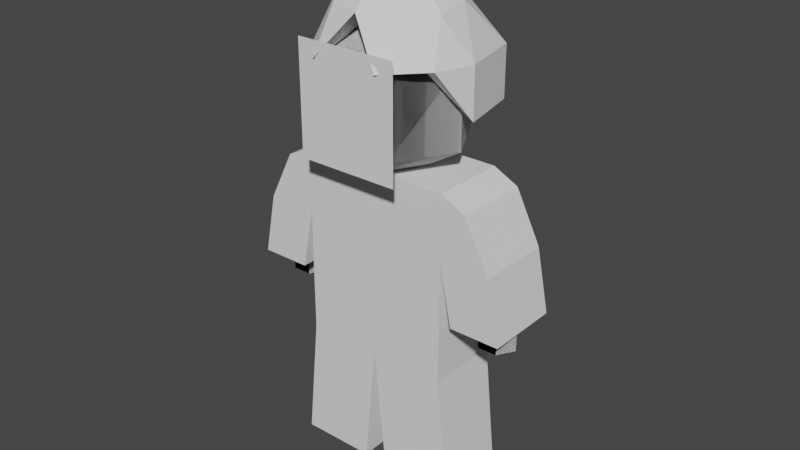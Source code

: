 # Source: person.blend  (saved by Blender 3.2.14; exported with 4.5.12 LTS)
import bpy
from mathutils import Matrix  # noqa: F401  (used for matrix-valued properties, if any)

bpy.ops.wm.read_factory_settings(use_empty=True)
scene = bpy.context.scene
scene.name = 'Scene'

# ---- collections
col_collection = bpy.data.collections.new('Collection'); scene.collection.children.link(col_collection)
col_collection_2 = bpy.data.collections.new('Collection 2'); scene.collection.children.link(col_collection_2)

# ---- world
world_world = bpy.data.worlds.new('World'); scene.world = world_world
world_world.use_nodes = True; world_world.node_tree.nodes.clear()
_N = world_world.node_tree.nodes; _L = world_world.node_tree.links
n0 = _N.new('ShaderNodeOutputWorld'); n0.name = 'World Output'; n0.location = (300, 300)
n1 = _N.new('ShaderNodeBackground'); n1.name = 'Background'; n1.location = (10, 300)
n1.inputs[0].default_value = (0.05088, 0.05088, 0.05088, 1.0)
_L.new(n1.outputs[0], n0.inputs[0])
n0.is_active_output = True
world_world.color = (0.05088, 0.05088, 0.05088)
world_world.use_sun_shadow = False
world_world.sun_shadow_jitter_overblur = 0.0

# ---- meshes
me_plane_001 = bpy.data.meshes.new('Plane.001')
me_plane_001.from_pydata([(0.5, -0.4457, 2.564), (0.5, 0.3657, 2.564), (0.5, -0.4457, 3.436), (0.5, 0.3657, 3.436)], [], [(0, 1, 3, 2)])
_uv = me_plane_001.uv_layers.new(name='UVMap')
_uv.uv.foreach_set('vector', [9.647e-05, 9.647e-05, 0.931, 9.723e-05, 0.931, 0.9999, 9.647e-05, 0.9999])
me_plane_001.use_remesh_fix_poles = True
me_plane_001.use_remesh_preserve_attributes = False
me_plane_001.update()
me_icosphere_005 = bpy.data.meshes.new('Icosphere.005')
me_icosphere_005.from_pydata([(0.1382, -0.4466, 3.644), (-0.3618, -0.276, 3.644), (0.4472, -2.006e-10, 3.644), (0.0, -2.006e-10, 3.92), (0.5755, -0.2622, 3.32), (0.0, -0.625, 3.32), (0.2939, -0.5247, 3.32), (-0.6955, -0.002232, 3.32), (-0.4939, -0.5247, 3.32), (0.3441, -0.2625, 3.683), (-0.1314, -0.4247, 3.683), (-0.4453, -2.006e-10, 3.683), (-0.4939, -0.5247, 2.92), (0.08123, -0.2625, 3.845), (0.2629, -2.006e-10, 3.845), (-0.2127, -0.1622, 3.845), (-0.6955, -0.002232, 2.92), (0.0, -0.625, 2.92), (-0.4939, -0.5247, 2.32), (-0.6955, -0.002232, 2.32), (0.0, -0.625, 2.32), (0.2939, -0.4251, 3.32), (0.1124, -0.4879, 3.32), (-0.06921, -0.4508, 3.32), (-0.3508, -0.4137, 3.32), (-0.4324, -0.2765, 3.32), (-0.5139, -0.03937, 3.32), (-8.936e-09, 0.5315, 2.681), (0.4753, 0.2658, 3.319), (0.4753, 0.2658, 2.681), (0.4753, -0.2658, 3.319), (0.4753, -0.2658, 2.681), (-9.316e-08, -0.5315, 3.319), (-7.427e-08, -0.5315, 2.681), (-8.936e-09, -7.503e-08, 2.362), (-5.691e-08, -1.019e-07, 3.638), (-0.4753, -0.2658, 3.319), (-0.4753, -0.2658, 2.681), (-0.4753, 0.2658, 3.319), (-0.4753, 0.2658, 2.681), (1.524e-07, 0.5315, 3.319), (3.41e-08, 1.053, 1.489), (-0.1328, 0.9767, 1.311), (-1.096e-08, -0.7467, 1.311), (-0.1328, 0.9767, 1.489), (-0.1328, 0.8233, 1.311), (0.1328, -0.8233, 1.489), (0.1328, -0.8233, 1.311), (-0.1328, 0.8233, 1.489), (-2.436e-08, 0.9, 1.577), (0.1328, -0.9767, 1.489), (0.1328, -0.9767, 1.311), (-1.096e-08, 0.9, 1.223), (-2.921e-08, 0.7467, 1.311), (-3.448e-08, -1.053, 1.489), (-2.921e-08, -1.053, 1.311), (-1.096e-08, -0.9, 1.223), (-2.436e-08, -0.9, 1.577), (-0.1328, -0.9767, 1.489), (-0.1328, -0.9767, 1.311), (-3.448e-08, 0.7467, 1.489), (0.1328, 0.8233, 1.311), (-0.1328, -0.8233, 1.489), (-0.1328, -0.8233, 1.311), (0.1328, 0.8233, 1.489), (0.1328, 0.9767, 1.311), (3.41e-08, -0.7467, 1.489), (0.1328, 0.9767, 1.489), (-1.096e-08, 1.053, 1.311), (-0.3, -0.7, 0.0), (-0.3, -0.6, 1.0), (0.3, -0.7, 0.0), (0.3, -0.6, 1.0), (-0.3, -0.1, 0.0), (-0.3, 0.0, 1.0), (0.3, -0.1, 0.0), (0.3, 0.0, 1.0), (-0.3, -0.6, 1.0), (-0.3, -0.6, 2.5), (0.3, -0.6, 1.0), (0.3, -0.6, 2.5), (-0.3, 0.0, 1.0), (-0.3, 0.0, 2.5), (0.3, 0.0, 1.0), (0.3, 0.0, 2.5), (-0.3, -0.6, 2.0), (0.3, -0.6, 2.0), (0.3, 0.0, 2.0), (-0.3, 0.0, 2.0), (-0.3, -0.8, 2.4), (0.3, -0.8, 2.4), (-0.3, -1.0, 2.0), (0.3, -1.0, 2.0), (-0.3, -0.7, 1.5), (0.3, -0.7, 1.5), (-0.3, -1.1, 1.5), (0.3, -1.1, 1.5)], [], [(0, 9, 13), (1, 10, 15), (6, 5, 17), (3, 14, 2, 4, 21, 22, 23, 24, 25, 26, 7, 11), (8, 12, 17, 5), (15, 3, 11), (7, 16, 12, 8), (4, 6, 5, 8, 7, 26, 25, 24, 23, 22, 21), (11, 1, 15), (15, 13, 3), (15, 10, 13), (10, 0, 13), (13, 14, 3), (13, 9, 14), (9, 2, 14), (7, 1, 11), (8, 10, 1), (8, 5, 10), (5, 0, 10), (6, 9, 0), (6, 4, 9), (4, 2, 9), (7, 8, 1), (5, 6, 0), (12, 18, 20, 17), (16, 19, 18, 12), (17, 4, 6), (4, 17, 21), (21, 17, 22), (23, 22, 17), (24, 23, 20), (17, 20, 23), (25, 24, 20, 18), (26, 25, 18, 19), (19, 7, 26), (34, 27, 29), (27, 40, 28, 29), (40, 35, 28), (34, 29, 31), (29, 28, 30, 31), (28, 35, 30), (34, 31, 33), (31, 30, 32, 33), (30, 35, 32), (34, 33, 37), (33, 32, 36, 37), (32, 35, 36), (34, 37, 39), (37, 36, 38, 39), (36, 35, 38), (34, 39, 27), (39, 38, 40, 27), (38, 35, 40), (56, 43, 47), (43, 66, 46, 47), (66, 57, 46), (56, 47, 51), (47, 46, 50, 51), (46, 57, 50), (56, 51, 55), (51, 50, 54, 55), (50, 57, 54), (56, 55, 59), (55, 54, 58, 59), (54, 57, 58), (56, 59, 63), (59, 58, 62, 63), (58, 57, 62), (56, 63, 43), (63, 62, 66, 43), (62, 57, 66), (41, 49, 67), (42, 44, 41, 68), (44, 49, 41), (52, 65, 61), (52, 68, 65), (67, 49, 64), (65, 67, 64, 61), (68, 41, 67, 65), (52, 61, 53), (52, 53, 45), (64, 49, 60), (61, 64, 60, 53), (52, 45, 42), (45, 48, 44, 42), (53, 60, 48, 45), (60, 49, 48), (52, 42, 68), (48, 49, 44), (75, 76, 72, 71), (71, 72, 70, 69), (73, 75, 71, 69), (76, 74, 70, 72), (74, 76, 75, 73), (69, 70, 74, 73), (87, 84, 80, 86), (85, 86, 94, 93), (81, 83, 79, 77), (84, 82, 78, 80), (88, 87, 83, 81), (85, 78, 82, 88), (77, 85, 88, 81), (82, 84, 87, 88), (79, 86, 85, 77), (83, 87, 86, 79), (92, 90, 89, 91), (80, 78, 89, 90), (78, 85, 91, 89), (86, 80, 90, 92), (93, 94, 96, 95), (91, 85, 93, 95), (92, 91, 95, 96), (86, 92, 96, 94)])
_uv = me_icosphere_005.uv_layers.new(name='UVMap')
_uv.uv.foreach_set('vector', [0.1818, 0.3149, 0.2727, 0.3149, 0.2273, 0.3937, 0.0, 0.3149, 0.09091, 0.3149, 0.04546, 0.3937, 0.2273, 0.2362, 0.1364, 0.2362, 0.1364, 0.2362, 0.2727, 0.4724, 0.3182, 0.3937, 0.3636, 0.3149, 0.3182, 0.2362, 0.3961, 0.2362, 0.474, 0.2362, 0.5519, 0.2362, 0.6299, 0.2362, 0.7078, 0.2362, 0.7857, 0.2362, 0.8636, 0.2362, 0.8182, 0.3149, 0.04546, 0.2362, 0.04546, 0.2362, 0.1364, 0.2362, 0.1364, 0.2362, 0.8636, 0.3937, 0.2727, 0.4724, 0.8182, 0.3149, 0.8636, 0.2362, 0.8636, 0.2362, 0.9545, 0.2362, 0.9545, 0.2362, 0.3182, 0.2362, 0.2273, 0.2362, 0.1364, 0.2362, 0.04546, 0.2362, 0.8636, 0.2362, 0.7857, 0.2362, 0.7078, 0.2362, 0.6299, 0.2362, 0.5519, 0.2362, 0.474, 0.2362, 0.3961, 0.2362, 0.8182, 0.3149, 0.9091, 0.3149, 0.8636, 0.3937, 0.04546, 0.3937, 0.1364, 0.3937, 0.09091, 0.4724, 0.04546, 0.3937, 0.09091, 0.3149, 0.1364, 0.3937, 0.09091, 0.3149, 0.1818, 0.3149, 0.1364, 0.3937, 0.2273, 0.3937, 0.3182, 0.3937, 0.2727, 0.4724, 0.2273, 0.3937, 0.2727, 0.3149, 0.3182, 0.3937, 0.2727, 0.3149, 0.3636, 0.3149, 0.3182, 0.3937, 0.8636, 0.2362, 0.9091, 0.3149, 0.8182, 0.3149, 0.04546, 0.2362, 0.09091, 0.3149, 0.0, 0.3149, 0.04546, 0.2362, 0.1364, 0.2362, 0.09091, 0.3149, 0.1364, 0.2362, 0.1818, 0.3149, 0.09091, 0.3149, 0.2273, 0.2362, 0.2727, 0.3149, 0.1818, 0.3149, 0.2273, 0.2362, 0.3182, 0.2362, 0.2727, 0.3149, 0.3182, 0.2362, 0.3636, 0.3149, 0.2727, 0.3149, 0.8636, 0.2362, 0.9545, 0.2362, 0.9091, 0.3149, 0.1364, 0.2362, 0.2273, 0.2362, 0.1818, 0.3149, 0.04546, 0.2362, 0.04546, 0.2362, 0.1364, 0.2362, 0.1364, 0.2362, 0.8636, 0.2362, 0.8636, 0.2362, 0.9545, 0.2362, 0.9545, 0.2362, 0.1364, 0.2362, 0.3182, 0.2362, 0.2273, 0.2362, 0.3182, 0.2362, 0.1364, 0.2362, 0.3961, 0.2362, 0.3961, 0.2362, 0.1364, 0.2362, 0.474, 0.2362, 0.5519, 0.2362, 0.474, 0.2362, 0.1364, 0.2362, 0.6299, 0.2362, 0.5519, 0.2362, 0.0, 0.0, 0.1364, 0.2362, 0.0, 0.0, 0.5519, 0.2362, 0.0, 0.0, 0.0, 0.0, 0.0, 0.0, 0.0, 0.0, 0.0, 0.0, 0.0, 0.0, 0.0, 0.0, 0.0, 0.0, 0.0, 0.0, 0.8636, 0.2362, 0.0, 0.0, 0.0, 0.0, 1.0, 0.0, 1.0, 1.0, 0.0, 0.0, 1.0, 0.0, 1.0, 1.0, 0.0, 1.0, 0.0, 0.0, 1.0, 0.0, 1.0, 1.0, 0.0, 0.0, 1.0, 0.0, 1.0, 1.0, 0.0, 0.0, 1.0, 0.0, 1.0, 1.0, 0.0, 1.0, 0.0, 0.0, 1.0, 0.0, 1.0, 1.0, 0.0, 0.0, 1.0, 0.0, 1.0, 1.0, 0.0, 0.0, 1.0, 0.0, 1.0, 1.0, 0.0, 1.0, 0.0, 0.0, 1.0, 0.0, 1.0, 1.0, 0.0, 0.0, 1.0, 0.0, 1.0, 1.0, 0.0, 0.0, 1.0, 0.0, 1.0, 1.0, 0.0, 1.0, 0.0, 0.0, 1.0, 0.0, 1.0, 1.0, 0.0, 0.0, 1.0, 0.0, 1.0, 1.0, 0.0, 0.0, 1.0, 0.0, 1.0, 1.0, 0.0, 1.0, 0.0, 0.0, 1.0, 0.0, 1.0, 1.0, 0.0, 0.0, 1.0, 0.0, 1.0, 1.0, 0.0, 0.0, 1.0, 0.0, 1.0, 1.0, 0.0, 1.0, 0.0, 0.0, 1.0, 0.0, 1.0, 1.0, 0.0, 0.0, 1.0, 0.0, 1.0, 1.0, 0.0, 0.0, 1.0, 0.0, 1.0, 1.0, 0.0, 1.0, 0.0, 0.0, 1.0, 0.0, 1.0, 1.0, 0.0, 0.0, 1.0, 0.0, 1.0, 1.0, 0.0, 0.0, 1.0, 0.0, 1.0, 1.0, 0.0, 1.0, 0.0, 0.0, 1.0, 0.0, 1.0, 1.0, 0.0, 0.0, 1.0, 0.0, 1.0, 1.0, 0.0, 0.0, 1.0, 0.0, 1.0, 1.0, 0.0, 1.0, 0.0, 0.0, 1.0, 0.0, 1.0, 1.0, 0.0, 0.0, 1.0, 0.0, 1.0, 1.0, 0.0, 0.0, 1.0, 0.0, 1.0, 1.0, 0.0, 1.0, 0.0, 0.0, 1.0, 0.0, 1.0, 1.0, 0.0, 0.0, 1.0, 0.0, 1.0, 1.0, 0.0, 0.0, 1.0, 0.0, 1.0, 1.0, 0.0, 1.0, 0.0, 0.0, 1.0, 0.0, 1.0, 1.0, 0.0, 0.0, 1.0, 0.0, 1.0, 1.0, 0.0, 0.0, 1.0, 0.0, 1.0, 1.0, 0.0, 1.0, 0.0, 0.0, 1.0, 0.0, 1.0, 1.0, 0.0, 0.0, 1.0, 0.0, 1.0, 1.0, 0.0, 0.0, 1.0, 0.0, 1.0, 1.0, 0.0, 1.0, 0.0, 0.0, 1.0, 0.0, 1.0, 1.0, 0.0, 0.0, 1.0, 0.0, 1.0, 1.0, 0.0, 0.0, 1.0, 0.0, 1.0, 1.0, 0.0, 0.0, 1.0, 0.0, 1.0, 1.0, 0.0, 0.0, 1.0, 0.0, 1.0, 1.0, 0.0, 1.0, 0.0, 0.0, 1.0, 0.0, 1.0, 1.0, 0.0, 1.0, 0.0, 0.0, 1.0, 0.0, 1.0, 1.0, 0.0, 0.0, 1.0, 0.0, 1.0, 1.0, 0.0, 0.0, 1.0, 0.0, 1.0, 1.0, 0.0, 0.0, 1.0, 0.0, 1.0, 1.0, 0.0, 1.0, 0.0, 0.0, 1.0, 0.0, 1.0, 1.0, 0.0, 0.0, 1.0, 0.0, 1.0, 1.0, 0.0, 1.0, 0.0, 0.0, 1.0, 0.0, 1.0, 1.0, 0.0, 1.0, 0.0, 0.0, 1.0, 0.0, 1.0, 1.0, 0.0, 0.0, 1.0, 0.0, 1.0, 1.0, 0.0, 0.0, 1.0, 0.0, 1.0, 1.0, 0.375, 0.625, 0.625, 0.625, 0.625, 0.75, 0.375, 0.75, 0.375, 0.75, 0.625, 0.75, 0.625, 1.0, 0.375, 1.0, 0.125, 0.625, 0.375, 0.625, 0.375, 0.75, 0.125, 0.75, 0.625, 0.625, 0.875, 0.625, 0.875, 0.75, 0.625, 0.75, 0.625, 0.125, 0.625, 0.625, 0.375, 0.625, 0.375, 0.125, 0.375, 0.0, 0.625, 0.0, 0.625, 0.125, 0.375, 0.125, 0.5625, 0.625, 0.625, 0.625, 0.625, 0.75, 0.5625, 0.75, 0.5625, 1.0, 0.5625, 0.75, 0.5625, 0.75, 0.5625, 1.0, 0.125, 0.625, 0.375, 0.625, 0.375, 0.75, 0.125, 0.75, 0.625, 0.625, 0.875, 0.625, 0.875, 0.75, 0.625, 0.75, 0.5625, 0.125, 0.5625, 0.625, 0.375, 0.625, 0.375, 0.125, 0.5625, 0.0, 0.625, 0.0, 0.625, 0.125, 0.5625, 0.125, 0.375, 0.0, 0.5625, 0.0, 0.5625, 0.125, 0.375, 0.125, 0.625, 0.125, 0.625, 0.625, 0.5625, 0.625, 0.5625, 0.125, 0.375, 0.75, 0.5625, 0.75, 0.5625, 1.0, 0.375, 1.0, 0.375, 0.625, 0.5625, 0.625, 0.5625, 0.75, 0.375, 0.75, 0.5625, 0.75, 0.625, 0.75, 0.625, 1.0, 0.5625, 1.0, 0.625, 0.75, 0.875, 0.75, 0.875, 0.75, 0.625, 0.75, 0.625, 0.0, 0.5625, 0.0, 0.5625, 0.0, 0.625, 0.0, 0.5625, 0.75, 0.625, 0.75, 0.625, 0.75, 0.5625, 0.75, 0.5625, 1.0, 0.5625, 0.75, 0.5625, 0.75, 0.5625, 1.0, 0.5625, 0.0, 0.5625, 0.0, 0.5625, 0.0, 0.5625, 0.0, 0.5625, 0.75, 0.5625, 1.0, 0.5625, 1.0, 0.5625, 0.75, 0.5625, 0.75, 0.5625, 0.75, 0.5625, 0.75, 0.5625, 0.75])
me_icosphere_005.use_remesh_fix_poles = True
me_icosphere_005.use_remesh_preserve_attributes = False
me_icosphere_005.update()
me_cube_006 = bpy.data.meshes.new('Cube.006')
me_cube_006.from_pydata([(-0.6207, 0.2793, 1.0), (-0.6207, 0.2793, 2.5), (-0.6207, -0.3207, 1.0), (-0.6207, -0.3207, 2.5), (-0.6207, 0.2793, 2.0), (-0.6207, -0.3207, 2.0), (-0.8207, 0.2793, 2.4), (-0.8207, -0.3207, 2.4), (-1.021, 0.2793, 2.0), (-1.021, -0.3207, 2.0), (-0.7207, 0.2793, 1.5), (-0.7207, -0.3207, 1.5), (-1.121, 0.2793, 1.5), (-1.121, -0.3207, 1.5), (-0.7207, 0.2793, 0.0), (-0.6207, 0.2793, 1.0), (-0.7207, -0.3207, 0.0), (-0.6207, -0.3207, 1.0), (-0.1207, 0.2793, 0.0), (-0.1207, -0.3207, 0.0), (0.5109, -0.0207, 2.681), (0.2451, -0.496, 3.319), (0.2451, -0.496, 2.681), (-0.2865, -0.496, 3.319), (-0.2865, -0.496, 2.681), (-0.5522, -0.0207, 3.319), (-0.5522, -0.0207, 2.681), (-0.2865, 0.4546, 3.319), (-0.2865, 0.4546, 2.681), (0.2451, 0.4546, 3.319), (0.2451, 0.4546, 2.681), (0.5109, -0.0207, 3.319), (1.033, -0.0207, 1.489), (0.956, 0.1121, 1.311), (-0.7674, -0.0207, 1.311), (0.956, 0.1121, 1.489), (0.8026, 0.1121, 1.311), (-0.844, -0.1535, 1.489), (-0.844, -0.1535, 1.311), (0.8026, 0.1121, 1.489), (0.8793, -0.0207, 1.577), (-0.9974, -0.1535, 1.489), (-0.9974, -0.1535, 1.311), (0.8793, -0.0207, 1.223), (0.726, -0.0207, 1.311), (-1.074, -0.0207, 1.489), (-1.074, -0.0207, 1.311), (-0.9207, -0.0207, 1.223), (-0.9207, -0.0207, 1.577), (-0.9974, 0.1121, 1.489), (-0.9974, 0.1121, 1.311), (0.726, -0.0207, 1.489), (0.8026, -0.1535, 1.311), (-0.844, 0.1121, 1.489), (-0.844, 0.1121, 1.311), (0.8026, -0.1535, 1.489), (0.956, -0.1535, 1.311), (-0.7674, -0.0207, 1.489), (0.956, -0.1535, 1.489), (1.033, -0.0207, 1.311), (-0.4673, -0.1589, 3.644), (-0.2967, 0.3411, 3.644), (-0.2829, -0.5962, 3.32), (-0.6457, -0.0207, 3.32), (-0.5454, -0.3146, 3.32), (-0.02293, 0.6748, 3.32), (-0.5454, 0.4732, 3.32), (-0.2832, -0.3648, 3.683), (-0.4454, 0.1107, 3.683), (-0.5454, 0.4732, 2.92), (-0.2832, -0.1019, 3.845), (-0.1829, 0.192, 3.845), (-0.02293, 0.6748, 2.92), (-0.6457, -0.0207, 2.92), (-0.2829, -0.5962, 3.32), (-0.02293, 0.6748, 3.32), (-0.3963, -0.2725, 3.32), (-0.4096, 0.3511, 3.32), (0.5793, 0.2793, 1.0), (0.5793, 0.2793, 2.5), (0.5793, -0.3207, 1.0), (0.5793, -0.3207, 2.5), (-0.0207, 0.2793, 1.0), (-0.0207, 0.2793, 2.5), (-0.0207, -0.3207, 1.0), (-0.0207, -0.3207, 2.5), (0.5793, 0.2793, 2.0), (0.5793, -0.3207, 2.0), (-0.0207, -0.3207, 2.0), (-0.0207, 0.2793, 2.0), (0.7793, 0.2793, 2.4), (0.7793, -0.3207, 2.4), (0.9793, 0.2793, 2.0), (0.9793, -0.3207, 2.0), (0.6793, 0.2793, 1.5), (0.6793, -0.3207, 1.5), (1.079, 0.2793, 1.5), (1.079, -0.3207, 1.5), (0.6793, 0.2793, 0.0), (0.5793, 0.2793, 1.0), (0.6793, -0.3207, 0.0), (0.5793, -0.3207, 1.0), (0.0793, 0.2793, 0.0), (-0.0207, 0.2793, 1.0), (0.0793, -0.3207, 0.0), (-0.0207, -0.3207, 1.0), (-0.5522, -0.0207, 2.681), (-0.2865, -0.496, 3.319), (-0.2865, -0.496, 2.681), (0.2451, -0.496, 3.319), (0.2451, -0.496, 2.681), (0.5109, -0.0207, 3.319), (0.5109, -0.0207, 2.681), (-0.0207, -0.0207, 2.362), (-0.0207, -0.0207, 3.638), (0.2451, 0.4546, 3.319), (0.2451, 0.4546, 2.681), (-0.2865, 0.4546, 3.319), (-0.2865, 0.4546, 2.681), (-0.5522, -0.0207, 3.319), (-1.074, -0.0207, 1.489), (-0.9974, 0.1121, 1.311), (0.726, -0.0207, 1.311), (-0.9974, 0.1121, 1.489), (-0.844, 0.1121, 1.311), (0.8026, -0.1535, 1.489), (0.8026, -0.1535, 1.311), (-0.844, 0.1121, 1.489), (-0.9207, -0.0207, 1.577), (0.956, -0.1535, 1.489), (0.956, -0.1535, 1.311), (-0.9207, -0.0207, 1.223), (-0.7674, -0.0207, 1.311), (1.033, -0.0207, 1.489), (1.033, -0.0207, 1.311), (0.8793, -0.0207, 1.223), (0.8793, -0.0207, 1.577), (0.956, 0.1121, 1.489), (0.956, 0.1121, 1.311), (-0.7674, -0.0207, 1.489), (-0.844, -0.1535, 1.311), (0.8026, 0.1121, 1.489), (0.8026, 0.1121, 1.311), (-0.844, -0.1535, 1.489), (-0.9974, -0.1535, 1.311), (0.726, -0.0207, 1.489), (-0.9974, -0.1535, 1.489), (-1.074, -0.0207, 1.311), (0.4259, -0.1589, 3.644), (0.2553, 0.3411, 3.644), (-0.0207, -0.4679, 3.644), (-0.0207, -0.0207, 3.92), (0.2415, -0.5962, 3.32), (0.6043, -0.0207, 3.32), (0.504, -0.3146, 3.32), (-0.01847, 0.6748, 3.32), (0.504, 0.4732, 3.32), (0.2418, -0.3648, 3.683), (0.404, 0.1107, 3.683), (-0.0207, 0.4246, 3.683), (0.504, 0.4732, 2.92), (0.2418, -0.1019, 3.845), (-0.0207, -0.2836, 3.845), (0.1415, 0.192, 3.845), (-0.01847, 0.6748, 2.92), (0.6043, -0.0207, 2.92), (0.2415, -0.5962, 3.32), (-0.01847, 0.6748, 3.32), (0.3549, -0.2725, 3.32), (0.3682, 0.3511, 3.32)], [(62, 74), (65, 75), (152, 166), (155, 167)], [(88, 85, 3, 5), (4, 5, 11, 10), (82, 84, 2, 0), (85, 83, 1, 3), (4, 1, 83, 89), (0, 4, 89, 82), (2, 5, 4, 0), (84, 88, 5, 2), (9, 7, 6, 8), (3, 1, 6, 7), (1, 4, 8, 6), (5, 3, 7, 9), (10, 11, 13, 12), (8, 4, 10, 12), (9, 8, 12, 13), (5, 9, 13, 11), (19, 105, 17, 16), (16, 17, 15, 14), (18, 19, 16, 14), (105, 103, 15, 17), (103, 105, 19, 18), (14, 15, 103, 18), (113, 20, 22), (20, 31, 21, 22), (31, 114, 21), (113, 22, 24), (22, 21, 23, 24), (21, 114, 23), (113, 24, 26), (24, 23, 25, 26), (23, 114, 25), (113, 26, 28), (26, 25, 27, 28), (25, 114, 27), (113, 28, 30), (28, 27, 29, 30), (27, 114, 29), (113, 30, 20), (30, 29, 31, 20), (29, 114, 31), (47, 34, 38), (34, 57, 37, 38), (57, 48, 37), (47, 38, 42), (38, 37, 41, 42), (37, 48, 41), (47, 42, 46), (42, 41, 45, 46), (41, 48, 45), (47, 46, 50), (46, 45, 49, 50), (45, 48, 49), (47, 50, 54), (50, 49, 53, 54), (49, 48, 53), (47, 54, 34), (54, 53, 57, 34), (53, 48, 57), (32, 40, 58), (33, 35, 32, 59), (35, 40, 32), (43, 56, 52), (43, 59, 56), (58, 40, 55), (56, 58, 55, 52), (59, 32, 58, 56), (43, 52, 44), (43, 44, 36), (55, 40, 51), (52, 55, 51, 44), (43, 36, 33), (36, 39, 35, 33), (44, 51, 39, 36), (51, 40, 39), (43, 33, 59), (39, 40, 35), (60, 67, 70), (61, 68, 71), (64, 63, 73), (151, 162, 150, 62, 76, 77, 65, 159), (66, 69, 73, 63), (71, 151, 159), (65, 72, 69, 66), (62, 64, 63, 66, 65, 77, 76), (159, 61, 71), (71, 70, 151), (71, 68, 70), (68, 60, 70), (70, 162, 151), (70, 67, 162), (67, 150, 162), (65, 61, 159), (66, 68, 61), (66, 63, 68), (63, 60, 68), (64, 67, 60), (64, 62, 67), (62, 150, 67), (65, 66, 61), (63, 64, 60), (73, 76, 63), (64, 73, 76), (73, 77, 76), (73, 69, 77), (69, 75, 77), (69, 75, 72), (88, 87, 81, 85), (86, 94, 95, 87), (82, 78, 80, 84), (85, 81, 79, 83), (89, 82, 84, 88), (86, 89, 83, 79), (78, 82, 89, 86), (83, 89, 88, 85), (80, 78, 86, 87), (84, 80, 87, 88), (93, 92, 90, 91), (81, 91, 90, 79), (79, 90, 92, 86), (87, 93, 91, 81), (94, 96, 97, 95), (92, 96, 94, 86), (93, 97, 96, 92), (87, 95, 97, 93), (104, 100, 101, 105), (100, 98, 99, 101), (102, 98, 100, 104), (105, 101, 99, 103), (103, 102, 104, 105), (98, 102, 103, 99), (113, 108, 106), (106, 108, 107, 119), (119, 107, 114), (113, 110, 108), (108, 110, 109, 107), (107, 109, 114), (113, 112, 110), (110, 112, 111, 109), (109, 111, 114), (113, 116, 112), (112, 116, 115, 111), (111, 115, 114), (113, 118, 116), (116, 118, 117, 115), (115, 117, 114), (113, 106, 118), (118, 106, 119, 117), (117, 119, 114), (135, 126, 122), (122, 126, 125, 145), (145, 125, 136), (135, 130, 126), (126, 130, 129, 125), (125, 129, 136), (135, 134, 130), (130, 134, 133, 129), (129, 133, 136), (135, 138, 134), (134, 138, 137, 133), (133, 137, 136), (135, 142, 138), (138, 142, 141, 137), (137, 141, 136), (135, 122, 142), (142, 122, 145, 141), (141, 145, 136), (120, 146, 128), (121, 147, 120, 123), (123, 120, 128), (131, 140, 144), (131, 144, 147), (146, 143, 128), (144, 140, 143, 146), (147, 144, 146, 120), (131, 132, 140), (131, 124, 132), (143, 139, 128), (140, 132, 139, 143), (131, 121, 124), (124, 121, 123, 127), (132, 124, 127, 139), (139, 127, 128), (131, 147, 121), (127, 123, 128), (148, 161, 157), (149, 163, 158), (154, 165, 153), (151, 159, 155, 169, 168, 152, 150, 162), (156, 153, 165, 160), (163, 159, 151), (155, 156, 160, 164), (152, 168, 169, 155, 156, 153, 154), (159, 163, 149), (163, 151, 161), (163, 161, 158), (158, 161, 148), (161, 151, 162), (161, 162, 157), (157, 162, 150), (155, 159, 149), (156, 149, 158), (156, 158, 153), (153, 158, 148), (154, 148, 157), (154, 157, 152), (152, 157, 150), (155, 149, 156), (153, 148, 154), (165, 153, 168), (154, 168, 165), (165, 168, 169), (165, 169, 160), (160, 169, 167), (160, 164, 167)])
_uv = me_cube_006.uv_layers.new(name='UVMap')
_uv.uv.foreach_set('vector', [0.5625, 0.625, 0.625, 0.625, 0.625, 0.75, 0.5625, 0.75, 0.5625, 1.0, 0.5625, 0.75, 0.5625, 0.75, 0.5625, 1.0, 0.125, 0.625, 0.375, 0.625, 0.375, 0.75, 0.125, 0.75, 0.625, 0.625, 0.875, 0.625, 0.875, 0.75, 0.625, 0.75, 0.5625, 0.0, 0.625, 0.0, 0.625, 0.125, 0.5625, 0.125, 0.375, 0.0, 0.5625, 0.0, 0.5625, 0.125, 0.375, 0.125, 0.375, 0.75, 0.5625, 0.75, 0.5625, 1.0, 0.375, 1.0, 0.375, 0.625, 0.5625, 0.625, 0.5625, 0.75, 0.375, 0.75, 0.5625, 0.75, 0.625, 0.75, 0.625, 1.0, 0.5625, 1.0, 0.625, 0.75, 0.875, 0.75, 0.875, 0.75, 0.625, 0.75, 0.625, 0.0, 0.5625, 0.0, 0.5625, 0.0, 0.625, 0.0, 0.5625, 0.75, 0.625, 0.75, 0.625, 0.75, 0.5625, 0.75, 0.5625, 1.0, 0.5625, 0.75, 0.5625, 0.75, 0.5625, 1.0, 0.5625, 0.0, 0.5625, 0.0, 0.5625, 0.0, 0.5625, 0.0, 0.5625, 0.75, 0.5625, 1.0, 0.5625, 1.0, 0.5625, 0.75, 0.5625, 0.75, 0.5625, 0.75, 0.5625, 0.75, 0.5625, 0.75, 0.375, 0.625, 0.625, 0.625, 0.625, 0.75, 0.375, 0.75, 0.375, 0.75, 0.625, 0.75, 0.625, 1.0, 0.375, 1.0, 0.125, 0.625, 0.375, 0.625, 0.375, 0.75, 0.125, 0.75, 0.625, 0.625, 0.875, 0.625, 0.875, 0.75, 0.625, 0.75, 0.625, 0.125, 0.625, 0.625, 0.375, 0.625, 0.375, 0.125, 0.375, 0.0, 0.625, 0.0, 0.625, 0.125, 0.375, 0.125, 0.0, 0.0, 1.0, 0.0, 1.0, 1.0, 0.0, 0.0, 1.0, 0.0, 1.0, 1.0, 0.0, 1.0, 0.0, 0.0, 1.0, 0.0, 1.0, 1.0, 0.0, 0.0, 1.0, 0.0, 1.0, 1.0, 0.0, 0.0, 1.0, 0.0, 1.0, 1.0, 0.0, 1.0, 0.0, 0.0, 1.0, 0.0, 1.0, 1.0, 0.0, 0.0, 1.0, 0.0, 1.0, 1.0, 0.0, 0.0, 1.0, 0.0, 1.0, 1.0, 0.0, 1.0, 0.0, 0.0, 1.0, 0.0, 1.0, 1.0, 0.0, 0.0, 1.0, 0.0, 1.0, 1.0, 0.0, 0.0, 1.0, 0.0, 1.0, 1.0, 0.0, 1.0, 0.0, 0.0, 1.0, 0.0, 1.0, 1.0, 0.0, 0.0, 1.0, 0.0, 1.0, 1.0, 0.0, 0.0, 1.0, 0.0, 1.0, 1.0, 0.0, 1.0, 0.0, 0.0, 1.0, 0.0, 1.0, 1.0, 0.0, 0.0, 1.0, 0.0, 1.0, 1.0, 0.0, 0.0, 1.0, 0.0, 1.0, 1.0, 0.0, 1.0, 0.0, 0.0, 1.0, 0.0, 1.0, 1.0, 0.0, 0.0, 1.0, 0.0, 1.0, 1.0, 0.0, 0.0, 1.0, 0.0, 1.0, 1.0, 0.0, 1.0, 0.0, 0.0, 1.0, 0.0, 1.0, 1.0, 0.0, 0.0, 1.0, 0.0, 1.0, 1.0, 0.0, 0.0, 1.0, 0.0, 1.0, 1.0, 0.0, 1.0, 0.0, 0.0, 1.0, 0.0, 1.0, 1.0, 0.0, 0.0, 1.0, 0.0, 1.0, 1.0, 0.0, 0.0, 1.0, 0.0, 1.0, 1.0, 0.0, 1.0, 0.0, 0.0, 1.0, 0.0, 1.0, 1.0, 0.0, 0.0, 1.0, 0.0, 1.0, 1.0, 0.0, 0.0, 1.0, 0.0, 1.0, 1.0, 0.0, 1.0, 0.0, 0.0, 1.0, 0.0, 1.0, 1.0, 0.0, 0.0, 1.0, 0.0, 1.0, 1.0, 0.0, 0.0, 1.0, 0.0, 1.0, 1.0, 0.0, 1.0, 0.0, 0.0, 1.0, 0.0, 1.0, 1.0, 0.0, 0.0, 1.0, 0.0, 1.0, 1.0, 0.0, 0.0, 1.0, 0.0, 1.0, 1.0, 0.0, 1.0, 0.0, 0.0, 1.0, 0.0, 1.0, 1.0, 0.0, 0.0, 1.0, 0.0, 1.0, 1.0, 0.0, 0.0, 1.0, 0.0, 1.0, 1.0, 0.0, 1.0, 0.0, 0.0, 1.0, 0.0, 1.0, 1.0, 0.0, 0.0, 1.0, 0.0, 1.0, 1.0, 0.0, 0.0, 1.0, 0.0, 1.0, 1.0, 0.0, 0.0, 1.0, 0.0, 1.0, 1.0, 0.0, 0.0, 1.0, 0.0, 1.0, 1.0, 0.0, 1.0, 0.0, 0.0, 1.0, 0.0, 1.0, 1.0, 0.0, 1.0, 0.0, 0.0, 1.0, 0.0, 1.0, 1.0, 0.0, 0.0, 1.0, 0.0, 1.0, 1.0, 0.0, 0.0, 1.0, 0.0, 1.0, 1.0, 0.0, 0.0, 1.0, 0.0, 1.0, 1.0, 0.0, 1.0, 0.0, 0.0, 1.0, 0.0, 1.0, 1.0, 0.0, 0.0, 1.0, 0.0, 1.0, 1.0, 0.0, 1.0, 0.0, 0.0, 1.0, 0.0, 1.0, 1.0, 0.0, 1.0, 0.0, 0.0, 1.0, 0.0, 1.0, 1.0, 0.0, 0.0, 1.0, 0.0, 1.0, 1.0, 0.0, 0.0, 1.0, 0.0, 1.0, 1.0, 0.1818, 0.3149, 0.2727, 0.3149, 0.2273, 0.3937, 0.0, 0.3149, 0.09091, 0.3149, 0.04546, 0.3937, 0.2273, 0.2362, 0.1364, 0.2362, 0.1364, 0.2362, 0.2727, 0.4724, 0.3182, 0.3937, 0.3636, 0.3149, 0.3182, 0.2362, 0.5, 0.2362, 0.6818, 0.2362, 0.8636, 0.2362, 0.8182, 0.3149, 0.04546, 0.2362, 0.04546, 0.2362, 0.1364, 0.2362, 0.1364, 0.2362, 0.8636, 0.3937, 0.2727, 0.4724, 0.8182, 0.3149, 0.8636, 0.2362, 0.8636, 0.2362, 0.9545, 0.2362, 0.9545, 0.2362, 0.3182, 0.2362, 0.2273, 0.2362, 0.1364, 0.2362, 0.04546, 0.2362, 0.8636, 0.2362, 0.6818, 0.2362, 0.5, 0.2362, 0.8182, 0.3149, 0.9091, 0.3149, 0.8636, 0.3937, 0.04546, 0.3937, 0.1364, 0.3937, 0.09091, 0.4724, 0.04546, 0.3937, 0.09091, 0.3149, 0.1364, 0.3937, 0.09091, 0.3149, 0.1818, 0.3149, 0.1364, 0.3937, 0.2273, 0.3937, 0.3182, 0.3937, 0.2727, 0.4724, 0.2273, 0.3937, 0.2727, 0.3149, 0.3182, 0.3937, 0.2727, 0.3149, 0.3636, 0.3149, 0.3182, 0.3937, 0.8636, 0.2362, 0.9091, 0.3149, 0.8182, 0.3149, 0.04546, 0.2362, 0.09091, 0.3149, 0.0, 0.3149, 0.04546, 0.2362, 0.1364, 0.2362, 0.09091, 0.3149, 0.1364, 0.2362, 0.1818, 0.3149, 0.09091, 0.3149, 0.2273, 0.2362, 0.2727, 0.3149, 0.1818, 0.3149, 0.2273, 0.2362, 0.3182, 0.2362, 0.2727, 0.3149, 0.3182, 0.2362, 0.3636, 0.3149, 0.2727, 0.3149, 0.8636, 0.2362, 0.9545, 0.2362, 0.9091, 0.3149, 0.1364, 0.2362, 0.2273, 0.2362, 0.1818, 0.3149, 0.1364, 0.2362, 0.0, 0.0, 0.1364, 0.2362, 0.2273, 0.2362, 0.1364, 0.2362, 0.0, 0.0, 0.1364, 0.2362, 0.6818, 0.2362, 0.5, 0.2362, 0.1364, 0.2362, 0.04546, 0.2362, 0.6818, 0.2362, 0.04546, 0.2362, 0.0, 0.0, 0.6818, 0.2362, 0.04546, 0.2362, 0.0, 0.0, 0.8636, 0.2362, 0.5625, 0.625, 0.5625, 0.75, 0.625, 0.75, 0.625, 0.625, 0.5625, 1.0, 0.5625, 1.0, 0.5625, 0.75, 0.5625, 0.75, 0.125, 0.625, 0.125, 0.75, 0.375, 0.75, 0.375, 0.625, 0.625, 0.625, 0.625, 0.75, 0.875, 0.75, 0.875, 0.625, 0.5625, 0.125, 0.375, 0.125, 0.375, 0.625, 0.5625, 0.625, 0.5625, 0.0, 0.5625, 0.125, 0.625, 0.125, 0.625, 0.0, 0.375, 0.0, 0.375, 0.125, 0.5625, 0.125, 0.5625, 0.0, 0.625, 0.125, 0.5625, 0.125, 0.5625, 0.625, 0.625, 0.625, 0.375, 0.75, 0.375, 1.0, 0.5625, 1.0, 0.5625, 0.75, 0.375, 0.625, 0.375, 0.75, 0.5625, 0.75, 0.5625, 0.625, 0.5625, 0.75, 0.5625, 1.0, 0.625, 1.0, 0.625, 0.75, 0.625, 0.75, 0.625, 0.75, 0.875, 0.75, 0.875, 0.75, 0.625, 0.0, 0.625, 0.0, 0.5625, 0.0, 0.5625, 0.0, 0.5625, 0.75, 0.5625, 0.75, 0.625, 0.75, 0.625, 0.75, 0.5625, 1.0, 0.5625, 1.0, 0.5625, 0.75, 0.5625, 0.75, 0.5625, 0.0, 0.5625, 0.0, 0.5625, 0.0, 0.5625, 0.0, 0.5625, 0.75, 0.5625, 0.75, 0.5625, 1.0, 0.5625, 1.0, 0.5625, 0.75, 0.5625, 0.75, 0.5625, 0.75, 0.5625, 0.75, 0.375, 0.625, 0.375, 0.75, 0.625, 0.75, 0.625, 0.625, 0.375, 0.75, 0.375, 1.0, 0.625, 1.0, 0.625, 0.75, 0.125, 0.625, 0.125, 0.75, 0.375, 0.75, 0.375, 0.625, 0.625, 0.625, 0.625, 0.75, 0.875, 0.75, 0.875, 0.625, 0.625, 0.125, 0.375, 0.125, 0.375, 0.625, 0.625, 0.625, 0.375, 0.0, 0.375, 0.125, 0.625, 0.125, 0.625, 0.0, 0.0, 0.0, 1.0, 1.0, 1.0, 0.0, 0.0, 0.0, 0.0, 1.0, 1.0, 1.0, 1.0, 0.0, 0.0, 0.0, 1.0, 1.0, 1.0, 0.0, 0.0, 0.0, 1.0, 1.0, 1.0, 0.0, 0.0, 0.0, 0.0, 1.0, 1.0, 1.0, 1.0, 0.0, 0.0, 0.0, 1.0, 1.0, 1.0, 0.0, 0.0, 0.0, 1.0, 1.0, 1.0, 0.0, 0.0, 0.0, 0.0, 1.0, 1.0, 1.0, 1.0, 0.0, 0.0, 0.0, 1.0, 1.0, 1.0, 0.0, 0.0, 0.0, 1.0, 1.0, 1.0, 0.0, 0.0, 0.0, 0.0, 1.0, 1.0, 1.0, 1.0, 0.0, 0.0, 0.0, 1.0, 1.0, 1.0, 0.0, 0.0, 0.0, 1.0, 1.0, 1.0, 0.0, 0.0, 0.0, 0.0, 1.0, 1.0, 1.0, 1.0, 0.0, 0.0, 0.0, 1.0, 1.0, 1.0, 0.0, 0.0, 0.0, 1.0, 1.0, 1.0, 0.0, 0.0, 0.0, 0.0, 1.0, 1.0, 1.0, 1.0, 0.0, 0.0, 0.0, 1.0, 1.0, 1.0, 0.0, 0.0, 0.0, 1.0, 1.0, 1.0, 0.0, 0.0, 0.0, 0.0, 1.0, 1.0, 1.0, 1.0, 0.0, 0.0, 0.0, 1.0, 1.0, 1.0, 0.0, 0.0, 0.0, 1.0, 1.0, 1.0, 0.0, 0.0, 0.0, 0.0, 1.0, 1.0, 1.0, 1.0, 0.0, 0.0, 0.0, 1.0, 1.0, 1.0, 0.0, 0.0, 0.0, 1.0, 1.0, 1.0, 0.0, 0.0, 0.0, 0.0, 1.0, 1.0, 1.0, 1.0, 0.0, 0.0, 0.0, 1.0, 1.0, 1.0, 0.0, 0.0, 0.0, 1.0, 1.0, 1.0, 0.0, 0.0, 0.0, 0.0, 1.0, 1.0, 1.0, 1.0, 0.0, 0.0, 0.0, 1.0, 1.0, 1.0, 0.0, 0.0, 0.0, 1.0, 1.0, 1.0, 0.0, 0.0, 0.0, 0.0, 1.0, 1.0, 1.0, 1.0, 0.0, 0.0, 0.0, 1.0, 1.0, 1.0, 0.0, 0.0, 0.0, 1.0, 1.0, 1.0, 0.0, 0.0, 0.0, 0.0, 1.0, 1.0, 1.0, 1.0, 0.0, 0.0, 0.0, 1.0, 1.0, 1.0, 0.0, 0.0, 0.0, 1.0, 1.0, 1.0, 0.0, 0.0, 0.0, 0.0, 1.0, 1.0, 1.0, 1.0, 0.0, 0.0, 0.0, 1.0, 1.0, 1.0, 0.0, 0.0, 0.0, 1.0, 1.0, 1.0, 0.0, 0.0, 0.0, 1.0, 1.0, 1.0, 0.0, 0.0, 0.0, 1.0, 1.0, 1.0, 0.0, 0.0, 0.0, 0.0, 1.0, 1.0, 1.0, 1.0, 0.0, 0.0, 0.0, 0.0, 1.0, 1.0, 1.0, 1.0, 0.0, 0.0, 0.0, 1.0, 1.0, 1.0, 0.0, 0.0, 0.0, 1.0, 1.0, 1.0, 0.0, 0.0, 0.0, 1.0, 1.0, 1.0, 0.0, 0.0, 0.0, 0.0, 1.0, 1.0, 1.0, 1.0, 0.0, 0.0, 0.0, 1.0, 1.0, 1.0, 0.0, 0.0, 0.0, 0.0, 1.0, 1.0, 1.0, 1.0, 0.0, 0.0, 0.0, 0.0, 1.0, 1.0, 1.0, 1.0, 0.0, 0.0, 0.0, 1.0, 1.0, 1.0, 0.0, 0.0, 0.0, 1.0, 1.0, 1.0, 0.0, 0.0, 0.0, 1.0, 1.0, 1.0, 0.0, 0.1818, 0.3149, 0.2273, 0.3937, 0.2727, 0.3149, 0.0, 0.3149, 0.04546, 0.3937, 0.09091, 0.3149, 0.2273, 0.2362, 0.1364, 0.2362, 0.1364, 0.2362, 0.2727, 0.4724, 0.8182, 0.3149, 0.8636, 0.2362, 0.6818, 0.2362, 0.5, 0.2362, 0.3182, 0.2362, 0.3636, 0.3149, 0.3182, 0.3937, 0.04546, 0.2362, 0.1364, 0.2362, 0.1364, 0.2362, 0.04546, 0.2362, 0.8636, 0.3937, 0.8182, 0.3149, 0.2727, 0.4724, 0.8636, 0.2362, 0.9545, 0.2362, 0.9545, 0.2362, 0.8636, 0.2362, 0.3182, 0.2362, 0.5, 0.2362, 0.6818, 0.2362, 0.8636, 0.2362, 0.04546, 0.2362, 0.1364, 0.2362, 0.2273, 0.2362, 0.8182, 0.3149, 0.8636, 0.3937, 0.9091, 0.3149, 0.04546, 0.3937, 0.09091, 0.4724, 0.1364, 0.3937, 0.04546, 0.3937, 0.1364, 0.3937, 0.09091, 0.3149, 0.09091, 0.3149, 0.1364, 0.3937, 0.1818, 0.3149, 0.2273, 0.3937, 0.2727, 0.4724, 0.3182, 0.3937, 0.2273, 0.3937, 0.3182, 0.3937, 0.2727, 0.3149, 0.2727, 0.3149, 0.3182, 0.3937, 0.3636, 0.3149, 0.8636, 0.2362, 0.8182, 0.3149, 0.9091, 0.3149, 0.04546, 0.2362, 0.0, 0.3149, 0.09091, 0.3149, 0.04546, 0.2362, 0.09091, 0.3149, 0.1364, 0.2362, 0.1364, 0.2362, 0.09091, 0.3149, 0.1818, 0.3149, 0.2273, 0.2362, 0.1818, 0.3149, 0.2727, 0.3149, 0.2273, 0.2362, 0.2727, 0.3149, 0.3182, 0.2362, 0.3182, 0.2362, 0.2727, 0.3149, 0.3636, 0.3149, 0.8636, 0.2362, 0.9091, 0.3149, 0.9545, 0.2362, 0.1364, 0.2362, 0.1818, 0.3149, 0.2273, 0.2362, 0.1364, 0.2362, 0.1364, 0.2362, 0.0, 0.0, 0.2273, 0.2362, 0.0, 0.0, 0.1364, 0.2362, 0.1364, 0.2362, 0.5, 0.2362, 0.6818, 0.2362, 0.1364, 0.2362, 0.6818, 0.2362, 0.04546, 0.2362, 0.04546, 0.2362, 0.6818, 0.2362, 0.0, 0.0, 0.04546, 0.2362, 0.8636, 0.2362, 0.0, 0.0])
me_cube_006.use_remesh_fix_poles = True
me_cube_006.use_remesh_preserve_attributes = False
me_cube_006.update()
me_plane_002 = bpy.data.meshes.new('Plane.002')
me_plane_002.from_pydata([(-0.4335, -0.571, 2.564), (0.3778, -0.571, 2.564), (-0.4335, -0.571, 3.436), (0.3778, -0.571, 3.436)], [], [(0, 1, 3, 2)])
_uv = me_plane_002.uv_layers.new(name='UVMap')
_uv.uv.foreach_set('vector', [9.647e-05, 9.647e-05, 0.931, 9.723e-05, 0.931, 0.9999, 9.647e-05, 0.9999])
me_plane_002.use_remesh_fix_poles = True
me_plane_002.use_remesh_preserve_attributes = False
me_plane_002.update()

# ---- objects
ob_kidaface = bpy.data.objects.new('KidAFace', me_plane_001)
ob_kida = bpy.data.objects.new('KidA', me_icosphere_005)
ob_kidb = bpy.data.objects.new('KidB', me_cube_006)
ob_kidbface = bpy.data.objects.new('KidBFace', me_plane_002)

# ---- transforms, parenting, visibility, modifiers, constraints
ob_kidaface.location = (0.0, 0.0, 0.0)
ob_kida.location = (0.0, 0.0, 0.0)
_m = ob_kida.modifiers.new('Mirror', 'MIRROR')
_m.use_axis = (False, True, False)
ob_kidb.location = (0.0, 0.0, 0.0)
ob_kidbface.location = (0.0, 0.0, 0.0)

# ---- collection membership
col_collection.objects.link(ob_kidaface)
col_collection.objects.link(ob_kida)
col_collection_2.objects.link(ob_kidb)
col_collection_2.objects.link(ob_kidbface)
def _layer_coll(name, lc=None):
    lc = lc or bpy.context.view_layer.layer_collection
    for c in lc.children:
        if c.name == name: return c
        r = _layer_coll(name, c)
        if r: return r
_layer_coll('Collection').exclude = True

# ---- scene / render settings (as saved in the file)
scene.frame_start = 1; scene.frame_end = 250; scene.frame_set(1)
scene.render.engine = 'BLENDER_EEVEE_NEXT'
scene.cycles.use_denoising = False
scene.cycles.samples = 128
scene.cycles.sampling_pattern = 'TABULATED_SOBOL'
scene.cycles.use_adaptive_sampling = False
scene.cycles.use_light_tree = False
scene.view_settings.view_transform = 'Filmic'
bpy.context.view_layer.update()

# ---- added for rendering (the .blend has no active camera and no usable light): camera, sun
cam_auto = bpy.data.cameras.new('AutoCamera')
cam_auto.lens = 50.0
cam_auto.sensor_width = 36.0
cam_auto.clip_end = 1000.0
ob_auto_camera = bpy.data.objects.new('AutoCamera', cam_auto)
scene.collection.objects.link(ob_auto_camera)
ob_auto_camera.location = (4.59089, -5.55725, 5.64927)
ob_auto_camera.rotation_euler = (1.09748, -7.21219e-08, 0.694738)
scene.camera = ob_auto_camera
light_auto_sun = bpy.data.lights.new('AutoSun', 'SUN')
light_auto_sun.energy = 3.0
light_auto_sun.angle = 0.0523599
ob_auto_sun = bpy.data.objects.new('AutoSun', light_auto_sun)
scene.collection.objects.link(ob_auto_sun)
ob_auto_sun.rotation_euler = (0.872665, 0.174533, 0.523599)
bpy.context.view_layer.update()
